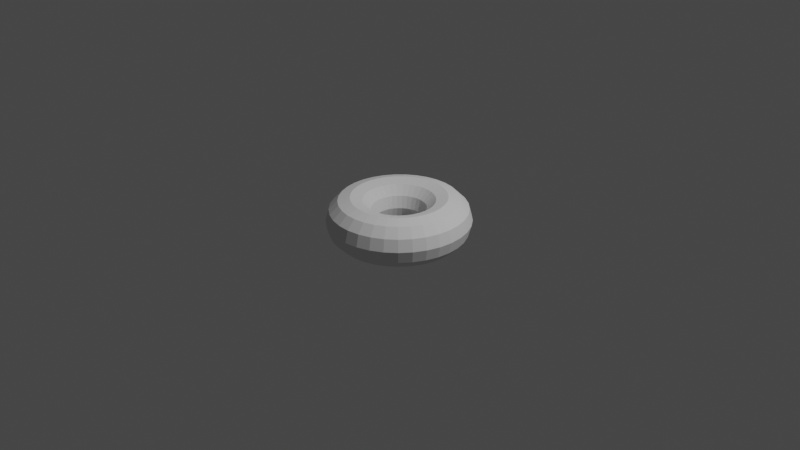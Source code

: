# Source: ian.blend  (saved by Blender 2.92.15; exported with 4.5.12 LTS)
import bpy
from mathutils import Matrix  # noqa: F401  (used for matrix-valued properties, if any)

bpy.ops.wm.read_factory_settings(use_empty=True)
scene = bpy.context.scene
scene.name = 'Scene'

# ---- collections
col_collection = bpy.data.collections.new('Collection'); scene.collection.children.link(col_collection)

# ---- world
world_world = bpy.data.worlds.new('World'); scene.world = world_world
world_world.use_nodes = True; world_world.node_tree.nodes.clear()
_N = world_world.node_tree.nodes; _L = world_world.node_tree.links
n0 = _N.new('ShaderNodeOutputWorld'); n0.name = 'World Output'; n0.location = (300, 300)
n1 = _N.new('ShaderNodeBackground'); n1.name = 'Background'; n1.location = (10, 300)
n1.inputs[0].default_value = (0.05088, 0.05088, 0.05088, 1.0)
_L.new(n1.outputs[0], n0.inputs[0])
n0.is_active_output = True
world_world.color = (0.05088, 0.05088, 0.05088)
world_world.use_sun_shadow = False
world_world.sun_shadow_jitter_overblur = 0.0

# ---- cameras
cam_camera = bpy.data.cameras.new('Camera')
cam_camera.clip_end = 100.0
cam_camera.ortho_scale = 7.314

# ---- lights
light_light = bpy.data.lights.new('Light', 'POINT')
light_light.transmission_factor = 0.0
light_light.energy = 1000.0
light_light.shadow_soft_size = 0.1
light_light.shadow_maximum_resolution = 0.006
light_light.use_absolute_resolution = True

# ---- meshes
me_torus_001 = bpy.data.meshes.new('Torus.001')
me_torus_001.from_pydata([(0.75, 0.0, 0.0), (0.7165, 0.0, 0.125), (0.625, 0.0, 0.2165), (0.5, 0.0, 0.25), (0.375, 0.0, 0.2165), (0.2835, 0.0, 0.125), (0.25, 0.0, 3.062e-17), (0.2835, 0.0, -0.125), (0.375, 0.0, -0.2165), (0.5, 0.0, -0.25), (0.625, 0.0, -0.2165), (0.7165, 0.0, -0.125), (0.7364, 0.1419, 0.0), (0.7036, 0.1356, 0.125), (0.6137, 0.1183, 0.2165), (0.491, 0.09463, 0.25), (0.3682, 0.07097, 0.2165), (0.2784, 0.05365, 0.125), (0.2455, 0.04731, 3.062e-17), (0.2784, 0.05365, -0.125), (0.3682, 0.07097, -0.2165), (0.491, 0.09463, -0.25), (0.6137, 0.1183, -0.2165), (0.7036, 0.1356, -0.125), (0.6963, 0.2787, 0.0), (0.6652, 0.2663, 0.125), (0.5802, 0.2323, 0.2165), (0.4642, 0.1858, 0.25), (0.3481, 0.1394, 0.2165), (0.2632, 0.1054, 0.125), (0.2321, 0.09292, 3.062e-17), (0.2632, 0.1054, -0.125), (0.3481, 0.1394, -0.2165), (0.4642, 0.1858, -0.25), (0.5802, 0.2323, -0.2165), (0.6652, 0.2663, -0.125), (0.6309, 0.4055, 0.0), (0.6028, 0.3874, 0.125), (0.5258, 0.3379, 0.2165), (0.4206, 0.2703, 0.25), (0.3155, 0.2027, 0.2165), (0.2385, 0.1533, 0.125), (0.2103, 0.1352, 3.062e-17), (0.2385, 0.1533, -0.125), (0.3155, 0.2027, -0.2165), (0.4206, 0.2703, -0.25), (0.5258, 0.3379, -0.2165), (0.6028, 0.3874, -0.125), (0.5428, 0.5176, 0.0), (0.5186, 0.4944, 0.125), (0.4523, 0.4313, 0.2165), (0.3619, 0.345, 0.25), (0.2714, 0.2588, 0.2165), (0.2052, 0.1956, 0.125), (0.1809, 0.1725, 3.062e-17), (0.2052, 0.1956, -0.125), (0.2714, 0.2588, -0.2165), (0.3619, 0.345, -0.25), (0.4523, 0.4313, -0.2165), (0.5186, 0.4944, -0.125), (0.435, 0.6109, 0.0), (0.4156, 0.5836, 0.125), (0.3625, 0.5091, 0.2165), (0.29, 0.4073, 0.25), (0.2175, 0.3055, 0.2165), (0.1644, 0.2309, 0.125), (0.145, 0.2036, 3.062e-17), (0.1644, 0.2309, -0.125), (0.2175, 0.3055, -0.2165), (0.29, 0.4073, -0.25), (0.3625, 0.5091, -0.2165), (0.4156, 0.5836, -0.125), (0.3116, 0.6822, 0.0), (0.2976, 0.6518, 0.125), (0.2596, 0.5685, 0.2165), (0.2077, 0.4548, 0.25), (0.1558, 0.3411, 0.2165), (0.1178, 0.2579, 0.125), (0.1039, 0.2274, 3.062e-17), (0.1178, 0.2579, -0.125), (0.1558, 0.3411, -0.2165), (0.2077, 0.4548, -0.25), (0.2596, 0.5685, -0.2165), (0.2976, 0.6518, -0.125), (0.1768, 0.7289, 0.0), (0.1689, 0.6963, 0.125), (0.1473, 0.6074, 0.2165), (0.1179, 0.4859, 0.25), (0.08841, 0.3644, 0.2165), (0.06684, 0.2755, 0.125), (0.05894, 0.243, 3.062e-17), (0.06684, 0.2755, -0.125), (0.08841, 0.3644, -0.2165), (0.1179, 0.4859, -0.25), (0.1473, 0.6074, -0.2165), (0.1689, 0.6963, -0.125), (0.03569, 0.7492, 0.0), (0.03409, 0.7157, 0.125), (0.02974, 0.6243, 0.2165), (0.02379, 0.4994, 0.25), (0.01784, 0.3746, 0.2165), (0.01349, 0.2832, 0.125), (0.0119, 0.2497, 3.062e-17), (0.01349, 0.2832, -0.125), (0.01784, 0.3746, -0.2165), (0.02379, 0.4994, -0.25), (0.02974, 0.6243, -0.2165), (0.03409, 0.7157, -0.125), (-0.1067, 0.7424, 0.0), (-0.102, 0.7092, 0.125), (-0.08895, 0.6186, 0.2165), (-0.07116, 0.4949, 0.25), (-0.05337, 0.3712, 0.2165), (-0.04035, 0.2806, 0.125), (-0.03558, 0.2475, 3.062e-17), (-0.04035, 0.2806, -0.125), (-0.05337, 0.3712, -0.2165), (-0.07116, 0.4949, -0.25), (-0.08895, 0.6186, -0.2165), (-0.102, 0.7092, -0.125), (-0.2453, 0.7088, 0.0), (-0.2343, 0.6771, 0.125), (-0.2044, 0.5906, 0.2165), (-0.1635, 0.4725, 0.25), (-0.1227, 0.3544, 0.2165), (-0.09272, 0.2679, 0.125), (-0.08177, 0.2363, 3.062e-17), (-0.09272, 0.2679, -0.125), (-0.1227, 0.3544, -0.2165), (-0.1635, 0.4725, -0.25), (-0.2044, 0.5906, -0.2165), (-0.2343, 0.6771, -0.125), (-0.375, 0.6495, 0.0), (-0.3583, 0.6205, 0.125), (-0.3125, 0.5413, 0.2165), (-0.25, 0.433, 0.25), (-0.1875, 0.3248, 0.2165), (-0.1417, 0.2455, 0.125), (-0.125, 0.2165, 3.062e-17), (-0.1417, 0.2455, -0.125), (-0.1875, 0.3248, -0.2165), (-0.25, 0.433, -0.25), (-0.3125, 0.5413, -0.2165), (-0.3583, 0.6205, -0.125), (-0.4911, 0.5668, 0.0), (-0.4692, 0.5415, 0.125), (-0.4093, 0.4723, 0.2165), (-0.3274, 0.3779, 0.25), (-0.2456, 0.2834, 0.2165), (-0.1856, 0.2143, 0.125), (-0.1637, 0.1889, 3.062e-17), (-0.1856, 0.2143, -0.125), (-0.2456, 0.2834, -0.2165), (-0.3274, 0.3779, -0.25), (-0.4093, 0.4723, -0.2165), (-0.4692, 0.5415, -0.125), (-0.5895, 0.4636, 0.0), (-0.5632, 0.4429, 0.125), (-0.4913, 0.3863, 0.2165), (-0.393, 0.3091, 0.25), (-0.2948, 0.2318, 0.2165), (-0.2228, 0.1752, 0.125), (-0.1965, 0.1545, 3.062e-17), (-0.2228, 0.1752, -0.125), (-0.2948, 0.2318, -0.2165), (-0.393, 0.3091, -0.25), (-0.4913, 0.3863, -0.2165), (-0.5632, 0.4429, -0.125), (-0.6666, 0.3437, 0.0), (-0.6369, 0.3283, 0.125), (-0.5555, 0.2864, 0.2165), (-0.4444, 0.2291, 0.25), (-0.3333, 0.1718, 0.2165), (-0.252, 0.1299, 0.125), (-0.2222, 0.1146, 3.062e-17), (-0.252, 0.1299, -0.125), (-0.3333, 0.1718, -0.2165), (-0.4444, 0.2291, -0.25), (-0.5555, 0.2864, -0.2165), (-0.6369, 0.3283, -0.125), (-0.7196, 0.2113, 0.0), (-0.6875, 0.2019, 0.125), (-0.5997, 0.1761, 0.2165), (-0.4797, 0.1409, 0.25), (-0.3598, 0.1056, 0.2165), (-0.272, 0.07987, 0.125), (-0.2399, 0.07043, 3.062e-17), (-0.272, 0.07987, -0.125), (-0.3598, 0.1056, -0.2165), (-0.4797, 0.1409, -0.25), (-0.5997, 0.1761, -0.2165), (-0.6875, 0.2019, -0.125), (-0.7466, 0.07129, 0.0), (-0.7133, 0.06811, 0.125), (-0.6222, 0.05941, 0.2165), (-0.4977, 0.04753, 0.25), (-0.3733, 0.03565, 0.2165), (-0.2822, 0.02695, 0.125), (-0.2489, 0.02376, 3.062e-17), (-0.2822, 0.02695, -0.125), (-0.3733, 0.03565, -0.2165), (-0.4977, 0.04753, -0.25), (-0.6222, 0.05941, -0.2165), (-0.7133, 0.06811, -0.125), (-0.7466, -0.07129, 0.0), (-0.7133, -0.06811, 0.125), (-0.6222, -0.05941, 0.2165), (-0.4977, -0.04753, 0.25), (-0.3733, -0.03565, 0.2165), (-0.2822, -0.02695, 0.125), (-0.2489, -0.02376, 3.062e-17), (-0.2822, -0.02695, -0.125), (-0.3733, -0.03565, -0.2165), (-0.4977, -0.04753, -0.25), (-0.6222, -0.05941, -0.2165), (-0.7133, -0.06811, -0.125), (-0.7196, -0.2113, 0.0), (-0.6875, -0.2019, 0.125), (-0.5997, -0.1761, 0.2165), (-0.4797, -0.1409, 0.25), (-0.3598, -0.1056, 0.2165), (-0.272, -0.07987, 0.125), (-0.2399, -0.07043, 3.062e-17), (-0.272, -0.07987, -0.125), (-0.3598, -0.1056, -0.2165), (-0.4797, -0.1409, -0.25), (-0.5997, -0.1761, -0.2165), (-0.6875, -0.2019, -0.125), (-0.6666, -0.3437, 0.0), (-0.6369, -0.3283, 0.125), (-0.5555, -0.2864, 0.2165), (-0.4444, -0.2291, 0.25), (-0.3333, -0.1718, 0.2165), (-0.252, -0.1299, 0.125), (-0.2222, -0.1146, 3.062e-17), (-0.252, -0.1299, -0.125), (-0.3333, -0.1718, -0.2165), (-0.4444, -0.2291, -0.25), (-0.5555, -0.2864, -0.2165), (-0.6369, -0.3283, -0.125), (-0.5895, -0.4636, 0.0), (-0.5632, -0.4429, 0.125), (-0.4913, -0.3863, 0.2165), (-0.393, -0.3091, 0.25), (-0.2948, -0.2318, 0.2165), (-0.2228, -0.1752, 0.125), (-0.1965, -0.1545, 3.062e-17), (-0.2228, -0.1752, -0.125), (-0.2948, -0.2318, -0.2165), (-0.393, -0.3091, -0.25), (-0.4913, -0.3863, -0.2165), (-0.5632, -0.4429, -0.125), (-0.4911, -0.5668, 0.0), (-0.4692, -0.5415, 0.125), (-0.4093, -0.4723, 0.2165), (-0.3274, -0.3779, 0.25), (-0.2456, -0.2834, 0.2165), (-0.1856, -0.2143, 0.125), (-0.1637, -0.1889, 3.062e-17), (-0.1856, -0.2143, -0.125), (-0.2456, -0.2834, -0.2165), (-0.3274, -0.3779, -0.25), (-0.4093, -0.4723, -0.2165), (-0.4692, -0.5415, -0.125), (-0.375, -0.6495, 0.0), (-0.3583, -0.6205, 0.125), (-0.3125, -0.5413, 0.2165), (-0.25, -0.433, 0.25), (-0.1875, -0.3248, 0.2165), (-0.1417, -0.2455, 0.125), (-0.125, -0.2165, 3.062e-17), (-0.1417, -0.2455, -0.125), (-0.1875, -0.3248, -0.2165), (-0.25, -0.433, -0.25), (-0.3125, -0.5413, -0.2165), (-0.3583, -0.6205, -0.125), (-0.2453, -0.7088, 0.0), (-0.2343, -0.6771, 0.125), (-0.2044, -0.5906, 0.2165), (-0.1635, -0.4725, 0.25), (-0.1227, -0.3544, 0.2165), (-0.09272, -0.2679, 0.125), (-0.08177, -0.2363, 3.062e-17), (-0.09272, -0.2679, -0.125), (-0.1227, -0.3544, -0.2165), (-0.1635, -0.4725, -0.25), (-0.2044, -0.5906, -0.2165), (-0.2343, -0.6771, -0.125), (-0.1067, -0.7424, 0.0), (-0.102, -0.7092, 0.125), (-0.08895, -0.6186, 0.2165), (-0.07116, -0.4949, 0.25), (-0.05337, -0.3712, 0.2165), (-0.04035, -0.2806, 0.125), (-0.03558, -0.2475, 3.062e-17), (-0.04035, -0.2806, -0.125), (-0.05337, -0.3712, -0.2165), (-0.07116, -0.4949, -0.25), (-0.08895, -0.6186, -0.2165), (-0.102, -0.7092, -0.125), (0.03569, -0.7492, 0.0), (0.03409, -0.7157, 0.125), (0.02974, -0.6243, 0.2165), (0.02379, -0.4994, 0.25), (0.01784, -0.3746, 0.2165), (0.01349, -0.2832, 0.125), (0.0119, -0.2497, 3.062e-17), (0.01349, -0.2832, -0.125), (0.01784, -0.3746, -0.2165), (0.02379, -0.4994, -0.25), (0.02974, -0.6243, -0.2165), (0.03409, -0.7157, -0.125), (0.1768, -0.7289, 0.0), (0.1689, -0.6963, 0.125), (0.1473, -0.6074, 0.2165), (0.1179, -0.4859, 0.25), (0.08841, -0.3644, 0.2165), (0.06684, -0.2755, 0.125), (0.05894, -0.243, 3.062e-17), (0.06684, -0.2755, -0.125), (0.08841, -0.3644, -0.2165), (0.1179, -0.4859, -0.25), (0.1473, -0.6074, -0.2165), (0.1689, -0.6963, -0.125), (0.3116, -0.6822, 0.0), (0.2976, -0.6518, 0.125), (0.2596, -0.5685, 0.2165), (0.2077, -0.4548, 0.25), (0.1558, -0.3411, 0.2165), (0.1178, -0.2579, 0.125), (0.1039, -0.2274, 3.062e-17), (0.1178, -0.2579, -0.125), (0.1558, -0.3411, -0.2165), (0.2077, -0.4548, -0.25), (0.2596, -0.5685, -0.2165), (0.2976, -0.6518, -0.125), (0.435, -0.6109, 0.0), (0.4156, -0.5836, 0.125), (0.3625, -0.5091, 0.2165), (0.29, -0.4073, 0.25), (0.2175, -0.3055, 0.2165), (0.1644, -0.2309, 0.125), (0.145, -0.2036, 3.062e-17), (0.1644, -0.2309, -0.125), (0.2175, -0.3055, -0.2165), (0.29, -0.4073, -0.25), (0.3625, -0.5091, -0.2165), (0.4156, -0.5836, -0.125), (0.5428, -0.5176, 0.0), (0.5186, -0.4944, 0.125), (0.4523, -0.4313, 0.2165), (0.3619, -0.345, 0.25), (0.2714, -0.2588, 0.2165), (0.2052, -0.1956, 0.125), (0.1809, -0.1725, 3.062e-17), (0.2052, -0.1956, -0.125), (0.2714, -0.2588, -0.2165), (0.3619, -0.345, -0.25), (0.4523, -0.4313, -0.2165), (0.5186, -0.4944, -0.125), (0.6309, -0.4055, 0.0), (0.6028, -0.3874, 0.125), (0.5258, -0.3379, 0.2165), (0.4206, -0.2703, 0.25), (0.3155, -0.2027, 0.2165), (0.2385, -0.1533, 0.125), (0.2103, -0.1352, 3.062e-17), (0.2385, -0.1533, -0.125), (0.3155, -0.2027, -0.2165), (0.4206, -0.2703, -0.25), (0.5258, -0.3379, -0.2165), (0.6028, -0.3874, -0.125), (0.6963, -0.2787, 0.0), (0.6652, -0.2663, 0.125), (0.5802, -0.2323, 0.2165), (0.4642, -0.1858, 0.25), (0.3481, -0.1394, 0.2165), (0.2632, -0.1054, 0.125), (0.2321, -0.09292, 3.062e-17), (0.2632, -0.1054, -0.125), (0.3481, -0.1394, -0.2165), (0.4642, -0.1858, -0.25), (0.5802, -0.2323, -0.2165), (0.6652, -0.2663, -0.125), (0.7364, -0.1419, 0.0), (0.7036, -0.1356, 0.125), (0.6137, -0.1183, 0.2165), (0.491, -0.09463, 0.25), (0.3682, -0.07097, 0.2165), (0.2784, -0.05365, 0.125), (0.2455, -0.04731, 3.062e-17), (0.2784, -0.05365, -0.125), (0.3682, -0.07097, -0.2165), (0.491, -0.09463, -0.25), (0.6137, -0.1183, -0.2165), (0.7036, -0.1356, -0.125)], [], [(0, 12, 13, 1), (1, 13, 14, 2), (2, 14, 15, 3), (3, 15, 16, 4), (4, 16, 17, 5), (5, 17, 18, 6), (6, 18, 19, 7), (7, 19, 20, 8), (8, 20, 21, 9), (9, 21, 22, 10), (10, 22, 23, 11), (11, 23, 12, 0), (12, 24, 25, 13), (13, 25, 26, 14), (14, 26, 27, 15), (15, 27, 28, 16), (16, 28, 29, 17), (17, 29, 30, 18), (18, 30, 31, 19), (19, 31, 32, 20), (20, 32, 33, 21), (21, 33, 34, 22), (22, 34, 35, 23), (23, 35, 24, 12), (24, 36, 37, 25), (25, 37, 38, 26), (26, 38, 39, 27), (27, 39, 40, 28), (28, 40, 41, 29), (29, 41, 42, 30), (30, 42, 43, 31), (31, 43, 44, 32), (32, 44, 45, 33), (33, 45, 46, 34), (34, 46, 47, 35), (35, 47, 36, 24), (36, 48, 49, 37), (37, 49, 50, 38), (38, 50, 51, 39), (39, 51, 52, 40), (40, 52, 53, 41), (41, 53, 54, 42), (42, 54, 55, 43), (43, 55, 56, 44), (44, 56, 57, 45), (45, 57, 58, 46), (46, 58, 59, 47), (47, 59, 48, 36), (48, 60, 61, 49), (49, 61, 62, 50), (50, 62, 63, 51), (51, 63, 64, 52), (52, 64, 65, 53), (53, 65, 66, 54), (54, 66, 67, 55), (55, 67, 68, 56), (56, 68, 69, 57), (57, 69, 70, 58), (58, 70, 71, 59), (59, 71, 60, 48), (60, 72, 73, 61), (61, 73, 74, 62), (62, 74, 75, 63), (63, 75, 76, 64), (64, 76, 77, 65), (65, 77, 78, 66), (66, 78, 79, 67), (67, 79, 80, 68), (68, 80, 81, 69), (69, 81, 82, 70), (70, 82, 83, 71), (71, 83, 72, 60), (72, 84, 85, 73), (73, 85, 86, 74), (74, 86, 87, 75), (75, 87, 88, 76), (76, 88, 89, 77), (77, 89, 90, 78), (78, 90, 91, 79), (79, 91, 92, 80), (80, 92, 93, 81), (81, 93, 94, 82), (82, 94, 95, 83), (83, 95, 84, 72), (84, 96, 97, 85), (85, 97, 98, 86), (86, 98, 99, 87), (87, 99, 100, 88), (88, 100, 101, 89), (89, 101, 102, 90), (90, 102, 103, 91), (91, 103, 104, 92), (92, 104, 105, 93), (93, 105, 106, 94), (94, 106, 107, 95), (95, 107, 96, 84), (96, 108, 109, 97), (97, 109, 110, 98), (98, 110, 111, 99), (99, 111, 112, 100), (100, 112, 113, 101), (101, 113, 114, 102), (102, 114, 115, 103), (103, 115, 116, 104), (104, 116, 117, 105), (105, 117, 118, 106), (106, 118, 119, 107), (107, 119, 108, 96), (108, 120, 121, 109), (109, 121, 122, 110), (110, 122, 123, 111), (111, 123, 124, 112), (112, 124, 125, 113), (113, 125, 126, 114), (114, 126, 127, 115), (115, 127, 128, 116), (116, 128, 129, 117), (117, 129, 130, 118), (118, 130, 131, 119), (119, 131, 120, 108), (120, 132, 133, 121), (121, 133, 134, 122), (122, 134, 135, 123), (123, 135, 136, 124), (124, 136, 137, 125), (125, 137, 138, 126), (126, 138, 139, 127), (127, 139, 140, 128), (128, 140, 141, 129), (129, 141, 142, 130), (130, 142, 143, 131), (131, 143, 132, 120), (132, 144, 145, 133), (133, 145, 146, 134), (134, 146, 147, 135), (135, 147, 148, 136), (136, 148, 149, 137), (137, 149, 150, 138), (138, 150, 151, 139), (139, 151, 152, 140), (140, 152, 153, 141), (141, 153, 154, 142), (142, 154, 155, 143), (143, 155, 144, 132), (144, 156, 157, 145), (145, 157, 158, 146), (146, 158, 159, 147), (147, 159, 160, 148), (148, 160, 161, 149), (149, 161, 162, 150), (150, 162, 163, 151), (151, 163, 164, 152), (152, 164, 165, 153), (153, 165, 166, 154), (154, 166, 167, 155), (155, 167, 156, 144), (156, 168, 169, 157), (157, 169, 170, 158), (158, 170, 171, 159), (159, 171, 172, 160), (160, 172, 173, 161), (161, 173, 174, 162), (162, 174, 175, 163), (163, 175, 176, 164), (164, 176, 177, 165), (165, 177, 178, 166), (166, 178, 179, 167), (167, 179, 168, 156), (168, 180, 181, 169), (169, 181, 182, 170), (170, 182, 183, 171), (171, 183, 184, 172), (172, 184, 185, 173), (173, 185, 186, 174), (174, 186, 187, 175), (175, 187, 188, 176), (176, 188, 189, 177), (177, 189, 190, 178), (178, 190, 191, 179), (179, 191, 180, 168), (180, 192, 193, 181), (181, 193, 194, 182), (182, 194, 195, 183), (183, 195, 196, 184), (184, 196, 197, 185), (185, 197, 198, 186), (186, 198, 199, 187), (187, 199, 200, 188), (188, 200, 201, 189), (189, 201, 202, 190), (190, 202, 203, 191), (191, 203, 192, 180), (192, 204, 205, 193), (193, 205, 206, 194), (194, 206, 207, 195), (195, 207, 208, 196), (196, 208, 209, 197), (197, 209, 210, 198), (198, 210, 211, 199), (199, 211, 212, 200), (200, 212, 213, 201), (201, 213, 214, 202), (202, 214, 215, 203), (203, 215, 204, 192), (204, 216, 217, 205), (205, 217, 218, 206), (206, 218, 219, 207), (207, 219, 220, 208), (208, 220, 221, 209), (209, 221, 222, 210), (210, 222, 223, 211), (211, 223, 224, 212), (212, 224, 225, 213), (213, 225, 226, 214), (214, 226, 227, 215), (215, 227, 216, 204), (216, 228, 229, 217), (217, 229, 230, 218), (218, 230, 231, 219), (219, 231, 232, 220), (220, 232, 233, 221), (221, 233, 234, 222), (222, 234, 235, 223), (223, 235, 236, 224), (224, 236, 237, 225), (225, 237, 238, 226), (226, 238, 239, 227), (227, 239, 228, 216), (228, 240, 241, 229), (229, 241, 242, 230), (230, 242, 243, 231), (231, 243, 244, 232), (232, 244, 245, 233), (233, 245, 246, 234), (234, 246, 247, 235), (235, 247, 248, 236), (236, 248, 249, 237), (237, 249, 250, 238), (238, 250, 251, 239), (239, 251, 240, 228), (240, 252, 253, 241), (241, 253, 254, 242), (242, 254, 255, 243), (243, 255, 256, 244), (244, 256, 257, 245), (245, 257, 258, 246), (246, 258, 259, 247), (247, 259, 260, 248), (248, 260, 261, 249), (249, 261, 262, 250), (250, 262, 263, 251), (251, 263, 252, 240), (252, 264, 265, 253), (253, 265, 266, 254), (254, 266, 267, 255), (255, 267, 268, 256), (256, 268, 269, 257), (257, 269, 270, 258), (258, 270, 271, 259), (259, 271, 272, 260), (260, 272, 273, 261), (261, 273, 274, 262), (262, 274, 275, 263), (263, 275, 264, 252), (264, 276, 277, 265), (265, 277, 278, 266), (266, 278, 279, 267), (267, 279, 280, 268), (268, 280, 281, 269), (269, 281, 282, 270), (270, 282, 283, 271), (271, 283, 284, 272), (272, 284, 285, 273), (273, 285, 286, 274), (274, 286, 287, 275), (275, 287, 276, 264), (276, 288, 289, 277), (277, 289, 290, 278), (278, 290, 291, 279), (279, 291, 292, 280), (280, 292, 293, 281), (281, 293, 294, 282), (282, 294, 295, 283), (283, 295, 296, 284), (284, 296, 297, 285), (285, 297, 298, 286), (286, 298, 299, 287), (287, 299, 288, 276), (288, 300, 301, 289), (289, 301, 302, 290), (290, 302, 303, 291), (291, 303, 304, 292), (292, 304, 305, 293), (293, 305, 306, 294), (294, 306, 307, 295), (295, 307, 308, 296), (296, 308, 309, 297), (297, 309, 310, 298), (298, 310, 311, 299), (299, 311, 300, 288), (300, 312, 313, 301), (301, 313, 314, 302), (302, 314, 315, 303), (303, 315, 316, 304), (304, 316, 317, 305), (305, 317, 318, 306), (306, 318, 319, 307), (307, 319, 320, 308), (308, 320, 321, 309), (309, 321, 322, 310), (310, 322, 323, 311), (311, 323, 312, 300), (312, 324, 325, 313), (313, 325, 326, 314), (314, 326, 327, 315), (315, 327, 328, 316), (316, 328, 329, 317), (317, 329, 330, 318), (318, 330, 331, 319), (319, 331, 332, 320), (320, 332, 333, 321), (321, 333, 334, 322), (322, 334, 335, 323), (323, 335, 324, 312), (324, 336, 337, 325), (325, 337, 338, 326), (326, 338, 339, 327), (327, 339, 340, 328), (328, 340, 341, 329), (329, 341, 342, 330), (330, 342, 343, 331), (331, 343, 344, 332), (332, 344, 345, 333), (333, 345, 346, 334), (334, 346, 347, 335), (335, 347, 336, 324), (336, 348, 349, 337), (337, 349, 350, 338), (338, 350, 351, 339), (339, 351, 352, 340), (340, 352, 353, 341), (341, 353, 354, 342), (342, 354, 355, 343), (343, 355, 356, 344), (344, 356, 357, 345), (345, 357, 358, 346), (346, 358, 359, 347), (347, 359, 348, 336), (348, 360, 361, 349), (349, 361, 362, 350), (350, 362, 363, 351), (351, 363, 364, 352), (352, 364, 365, 353), (353, 365, 366, 354), (354, 366, 367, 355), (355, 367, 368, 356), (356, 368, 369, 357), (357, 369, 370, 358), (358, 370, 371, 359), (359, 371, 360, 348), (360, 372, 373, 361), (361, 373, 374, 362), (362, 374, 375, 363), (363, 375, 376, 364), (364, 376, 377, 365), (365, 377, 378, 366), (366, 378, 379, 367), (367, 379, 380, 368), (368, 380, 381, 369), (369, 381, 382, 370), (370, 382, 383, 371), (371, 383, 372, 360), (372, 384, 385, 373), (373, 385, 386, 374), (374, 386, 387, 375), (375, 387, 388, 376), (376, 388, 389, 377), (377, 389, 390, 378), (378, 390, 391, 379), (379, 391, 392, 380), (380, 392, 393, 381), (381, 393, 394, 382), (382, 394, 395, 383), (383, 395, 384, 372), (384, 0, 1, 385), (385, 1, 2, 386), (386, 2, 3, 387), (387, 3, 4, 388), (388, 4, 5, 389), (389, 5, 6, 390), (390, 6, 7, 391), (391, 7, 8, 392), (392, 8, 9, 393), (393, 9, 10, 394), (394, 10, 11, 395), (395, 11, 0, 384)])
_uv = me_torus_001.uv_layers.new(name='UVMap')
_uv.uv.foreach_set('vector', [0.5152, 0.5, 0.5455, 0.5, 0.5455, 0.5833, 0.5152, 0.5833, 0.5152, 0.5833, 0.5455, 0.5833, 0.5455, 0.6667, 0.5152, 0.6667, 0.5152, 0.6667, 0.5455, 0.6667, 0.5455, 0.75, 0.5152, 0.75, 0.5152, 0.75, 0.5455, 0.75, 0.5455, 0.8333, 0.5152, 0.8333, 0.5152, 0.8333, 0.5455, 0.8333, 0.5455, 0.9167, 0.5152, 0.9167, 0.5152, 0.9167, 0.5455, 0.9167, 0.5455, 1.0, 0.5152, 1.0, 0.5152, 2.22e-16, 0.5455, 2.22e-16, 0.5455, 0.08333, 0.5152, 0.08333, 0.5152, 0.08333, 0.5455, 0.08333, 0.5455, 0.1667, 0.5152, 0.1667, 0.5152, 0.1667, 0.5455, 0.1667, 0.5455, 0.25, 0.5152, 0.25, 0.5152, 0.25, 0.5455, 0.25, 0.5455, 0.3333, 0.5152, 0.3333, 0.5152, 0.3333, 0.5455, 0.3333, 0.5455, 0.4167, 0.5152, 0.4167, 0.5152, 0.4167, 0.5455, 0.4167, 0.5455, 0.5, 0.5152, 0.5, 0.5455, 0.5, 0.5758, 0.5, 0.5758, 0.5833, 0.5455, 0.5833, 0.5455, 0.5833, 0.5758, 0.5833, 0.5758, 0.6667, 0.5455, 0.6667, 0.5455, 0.6667, 0.5758, 0.6667, 0.5758, 0.75, 0.5455, 0.75, 0.5455, 0.75, 0.5758, 0.75, 0.5758, 0.8333, 0.5455, 0.8333, 0.5455, 0.8333, 0.5758, 0.8333, 0.5758, 0.9167, 0.5455, 0.9167, 0.5455, 0.9167, 0.5758, 0.9167, 0.5758, 1.0, 0.5455, 1.0, 0.5455, 2.22e-16, 0.5758, 2.22e-16, 0.5758, 0.08333, 0.5455, 0.08333, 0.5455, 0.08333, 0.5758, 0.08333, 0.5758, 0.1667, 0.5455, 0.1667, 0.5455, 0.1667, 0.5758, 0.1667, 0.5758, 0.25, 0.5455, 0.25, 0.5455, 0.25, 0.5758, 0.25, 0.5758, 0.3333, 0.5455, 0.3333, 0.5455, 0.3333, 0.5758, 0.3333, 0.5758, 0.4167, 0.5455, 0.4167, 0.5455, 0.4167, 0.5758, 0.4167, 0.5758, 0.5, 0.5455, 0.5, 0.5758, 0.5, 0.6061, 0.5, 0.6061, 0.5833, 0.5758, 0.5833, 0.5758, 0.5833, 0.6061, 0.5833, 0.6061, 0.6667, 0.5758, 0.6667, 0.5758, 0.6667, 0.6061, 0.6667, 0.6061, 0.75, 0.5758, 0.75, 0.5758, 0.75, 0.6061, 0.75, 0.6061, 0.8333, 0.5758, 0.8333, 0.5758, 0.8333, 0.6061, 0.8333, 0.6061, 0.9167, 0.5758, 0.9167, 0.5758, 0.9167, 0.6061, 0.9167, 0.6061, 1.0, 0.5758, 1.0, 0.5758, 2.22e-16, 0.6061, 2.22e-16, 0.6061, 0.08333, 0.5758, 0.08333, 0.5758, 0.08333, 0.6061, 0.08333, 0.6061, 0.1667, 0.5758, 0.1667, 0.5758, 0.1667, 0.6061, 0.1667, 0.6061, 0.25, 0.5758, 0.25, 0.5758, 0.25, 0.6061, 0.25, 0.6061, 0.3333, 0.5758, 0.3333, 0.5758, 0.3333, 0.6061, 0.3333, 0.6061, 0.4167, 0.5758, 0.4167, 0.5758, 0.4167, 0.6061, 0.4167, 0.6061, 0.5, 0.5758, 0.5, 0.6061, 0.5, 0.6364, 0.5, 0.6364, 0.5833, 0.6061, 0.5833, 0.6061, 0.5833, 0.6364, 0.5833, 0.6364, 0.6667, 0.6061, 0.6667, 0.6061, 0.6667, 0.6364, 0.6667, 0.6364, 0.75, 0.6061, 0.75, 0.6061, 0.75, 0.6364, 0.75, 0.6364, 0.8333, 0.6061, 0.8333, 0.6061, 0.8333, 0.6364, 0.8333, 0.6364, 0.9167, 0.6061, 0.9167, 0.6061, 0.9167, 0.6364, 0.9167, 0.6364, 1.0, 0.6061, 1.0, 0.6061, 2.22e-16, 0.6364, 2.22e-16, 0.6364, 0.08333, 0.6061, 0.08333, 0.6061, 0.08333, 0.6364, 0.08333, 0.6364, 0.1667, 0.6061, 0.1667, 0.6061, 0.1667, 0.6364, 0.1667, 0.6364, 0.25, 0.6061, 0.25, 0.6061, 0.25, 0.6364, 0.25, 0.6364, 0.3333, 0.6061, 0.3333, 0.6061, 0.3333, 0.6364, 0.3333, 0.6364, 0.4167, 0.6061, 0.4167, 0.6061, 0.4167, 0.6364, 0.4167, 0.6364, 0.5, 0.6061, 0.5, 0.6364, 0.5, 0.6667, 0.5, 0.6667, 0.5833, 0.6364, 0.5833, 0.6364, 0.5833, 0.6667, 0.5833, 0.6667, 0.6667, 0.6364, 0.6667, 0.6364, 0.6667, 0.6667, 0.6667, 0.6667, 0.75, 0.6364, 0.75, 0.6364, 0.75, 0.6667, 0.75, 0.6667, 0.8333, 0.6364, 0.8333, 0.6364, 0.8333, 0.6667, 0.8333, 0.6667, 0.9167, 0.6364, 0.9167, 0.6364, 0.9167, 0.6667, 0.9167, 0.6667, 1.0, 0.6364, 1.0, 0.6364, 2.22e-16, 0.6667, 2.22e-16, 0.6667, 0.08333, 0.6364, 0.08333, 0.6364, 0.08333, 0.6667, 0.08333, 0.6667, 0.1667, 0.6364, 0.1667, 0.6364, 0.1667, 0.6667, 0.1667, 0.6667, 0.25, 0.6364, 0.25, 0.6364, 0.25, 0.6667, 0.25, 0.6667, 0.3333, 0.6364, 0.3333, 0.6364, 0.3333, 0.6667, 0.3333, 0.6667, 0.4167, 0.6364, 0.4167, 0.6364, 0.4167, 0.6667, 0.4167, 0.6667, 0.5, 0.6364, 0.5, 0.6667, 0.5, 0.697, 0.5, 0.697, 0.5833, 0.6667, 0.5833, 0.6667, 0.5833, 0.697, 0.5833, 0.697, 0.6667, 0.6667, 0.6667, 0.6667, 0.6667, 0.697, 0.6667, 0.697, 0.75, 0.6667, 0.75, 0.6667, 0.75, 0.697, 0.75, 0.697, 0.8333, 0.6667, 0.8333, 0.6667, 0.8333, 0.697, 0.8333, 0.697, 0.9167, 0.6667, 0.9167, 0.6667, 0.9167, 0.697, 0.9167, 0.697, 1.0, 0.6667, 1.0, 0.6667, 2.22e-16, 0.697, 2.22e-16, 0.697, 0.08333, 0.6667, 0.08333, 0.6667, 0.08333, 0.697, 0.08333, 0.697, 0.1667, 0.6667, 0.1667, 0.6667, 0.1667, 0.697, 0.1667, 0.697, 0.25, 0.6667, 0.25, 0.6667, 0.25, 0.697, 0.25, 0.697, 0.3333, 0.6667, 0.3333, 0.6667, 0.3333, 0.697, 0.3333, 0.697, 0.4167, 0.6667, 0.4167, 0.6667, 0.4167, 0.697, 0.4167, 0.697, 0.5, 0.6667, 0.5, 0.697, 0.5, 0.7273, 0.5, 0.7273, 0.5833, 0.697, 0.5833, 0.697, 0.5833, 0.7273, 0.5833, 0.7273, 0.6667, 0.697, 0.6667, 0.697, 0.6667, 0.7273, 0.6667, 0.7273, 0.75, 0.697, 0.75, 0.697, 0.75, 0.7273, 0.75, 0.7273, 0.8333, 0.697, 0.8333, 0.697, 0.8333, 0.7273, 0.8333, 0.7273, 0.9167, 0.697, 0.9167, 0.697, 0.9167, 0.7273, 0.9167, 0.7273, 1.0, 0.697, 1.0, 0.697, 2.22e-16, 0.7273, 2.22e-16, 0.7273, 0.08333, 0.697, 0.08333, 0.697, 0.08333, 0.7273, 0.08333, 0.7273, 0.1667, 0.697, 0.1667, 0.697, 0.1667, 0.7273, 0.1667, 0.7273, 0.25, 0.697, 0.25, 0.697, 0.25, 0.7273, 0.25, 0.7273, 0.3333, 0.697, 0.3333, 0.697, 0.3333, 0.7273, 0.3333, 0.7273, 0.4167, 0.697, 0.4167, 0.697, 0.4167, 0.7273, 0.4167, 0.7273, 0.5, 0.697, 0.5, 0.7273, 0.5, 0.7576, 0.5, 0.7576, 0.5833, 0.7273, 0.5833, 0.7273, 0.5833, 0.7576, 0.5833, 0.7576, 0.6667, 0.7273, 0.6667, 0.7273, 0.6667, 0.7576, 0.6667, 0.7576, 0.75, 0.7273, 0.75, 0.7273, 0.75, 0.7576, 0.75, 0.7576, 0.8333, 0.7273, 0.8333, 0.7273, 0.8333, 0.7576, 0.8333, 0.7576, 0.9167, 0.7273, 0.9167, 0.7273, 0.9167, 0.7576, 0.9167, 0.7576, 1.0, 0.7273, 1.0, 0.7273, 2.22e-16, 0.7576, 2.22e-16, 0.7576, 0.08333, 0.7273, 0.08333, 0.7273, 0.08333, 0.7576, 0.08333, 0.7576, 0.1667, 0.7273, 0.1667, 0.7273, 0.1667, 0.7576, 0.1667, 0.7576, 0.25, 0.7273, 0.25, 0.7273, 0.25, 0.7576, 0.25, 0.7576, 0.3333, 0.7273, 0.3333, 0.7273, 0.3333, 0.7576, 0.3333, 0.7576, 0.4167, 0.7273, 0.4167, 0.7273, 0.4167, 0.7576, 0.4167, 0.7576, 0.5, 0.7273, 0.5, 0.7576, 0.5, 0.7879, 0.5, 0.7879, 0.5833, 0.7576, 0.5833, 0.7576, 0.5833, 0.7879, 0.5833, 0.7879, 0.6667, 0.7576, 0.6667, 0.7576, 0.6667, 0.7879, 0.6667, 0.7879, 0.75, 0.7576, 0.75, 0.7576, 0.75, 0.7879, 0.75, 0.7879, 0.8333, 0.7576, 0.8333, 0.7576, 0.8333, 0.7879, 0.8333, 0.7879, 0.9167, 0.7576, 0.9167, 0.7576, 0.9167, 0.7879, 0.9167, 0.7879, 1.0, 0.7576, 1.0, 0.7576, 2.22e-16, 0.7879, 2.22e-16, 0.7879, 0.08333, 0.7576, 0.08333, 0.7576, 0.08333, 0.7879, 0.08333, 0.7879, 0.1667, 0.7576, 0.1667, 0.7576, 0.1667, 0.7879, 0.1667, 0.7879, 0.25, 0.7576, 0.25, 0.7576, 0.25, 0.7879, 0.25, 0.7879, 0.3333, 0.7576, 0.3333, 0.7576, 0.3333, 0.7879, 0.3333, 0.7879, 0.4167, 0.7576, 0.4167, 0.7576, 0.4167, 0.7879, 0.4167, 0.7879, 0.5, 0.7576, 0.5, 0.7879, 0.5, 0.8182, 0.5, 0.8182, 0.5833, 0.7879, 0.5833, 0.7879, 0.5833, 0.8182, 0.5833, 0.8182, 0.6667, 0.7879, 0.6667, 0.7879, 0.6667, 0.8182, 0.6667, 0.8182, 0.75, 0.7879, 0.75, 0.7879, 0.75, 0.8182, 0.75, 0.8182, 0.8333, 0.7879, 0.8333, 0.7879, 0.8333, 0.8182, 0.8333, 0.8182, 0.9167, 0.7879, 0.9167, 0.7879, 0.9167, 0.8182, 0.9167, 0.8182, 1.0, 0.7879, 1.0, 0.7879, 2.22e-16, 0.8182, 2.22e-16, 0.8182, 0.08333, 0.7879, 0.08333, 0.7879, 0.08333, 0.8182, 0.08333, 0.8182, 0.1667, 0.7879, 0.1667, 0.7879, 0.1667, 0.8182, 0.1667, 0.8182, 0.25, 0.7879, 0.25, 0.7879, 0.25, 0.8182, 0.25, 0.8182, 0.3333, 0.7879, 0.3333, 0.7879, 0.3333, 0.8182, 0.3333, 0.8182, 0.4167, 0.7879, 0.4167, 0.7879, 0.4167, 0.8182, 0.4167, 0.8182, 0.5, 0.7879, 0.5, 0.8182, 0.5, 0.8485, 0.5, 0.8485, 0.5833, 0.8182, 0.5833, 0.8182, 0.5833, 0.8485, 0.5833, 0.8485, 0.6667, 0.8182, 0.6667, 0.8182, 0.6667, 0.8485, 0.6667, 0.8485, 0.75, 0.8182, 0.75, 0.8182, 0.75, 0.8485, 0.75, 0.8485, 0.8333, 0.8182, 0.8333, 0.8182, 0.8333, 0.8485, 0.8333, 0.8485, 0.9167, 0.8182, 0.9167, 0.8182, 0.9167, 0.8485, 0.9167, 0.8485, 1.0, 0.8182, 1.0, 0.8182, 2.22e-16, 0.8485, 2.22e-16, 0.8485, 0.08333, 0.8182, 0.08333, 0.8182, 0.08333, 0.8485, 0.08333, 0.8485, 0.1667, 0.8182, 0.1667, 0.8182, 0.1667, 0.8485, 0.1667, 0.8485, 0.25, 0.8182, 0.25, 0.8182, 0.25, 0.8485, 0.25, 0.8485, 0.3333, 0.8182, 0.3333, 0.8182, 0.3333, 0.8485, 0.3333, 0.8485, 0.4167, 0.8182, 0.4167, 0.8182, 0.4167, 0.8485, 0.4167, 0.8485, 0.5, 0.8182, 0.5, 0.8485, 0.5, 0.8788, 0.5, 0.8788, 0.5833, 0.8485, 0.5833, 0.8485, 0.5833, 0.8788, 0.5833, 0.8788, 0.6667, 0.8485, 0.6667, 0.8485, 0.6667, 0.8788, 0.6667, 0.8788, 0.75, 0.8485, 0.75, 0.8485, 0.75, 0.8788, 0.75, 0.8788, 0.8333, 0.8485, 0.8333, 0.8485, 0.8333, 0.8788, 0.8333, 0.8788, 0.9167, 0.8485, 0.9167, 0.8485, 0.9167, 0.8788, 0.9167, 0.8788, 1.0, 0.8485, 1.0, 0.8485, 2.22e-16, 0.8788, 2.22e-16, 0.8788, 0.08333, 0.8485, 0.08333, 0.8485, 0.08333, 0.8788, 0.08333, 0.8788, 0.1667, 0.8485, 0.1667, 0.8485, 0.1667, 0.8788, 0.1667, 0.8788, 0.25, 0.8485, 0.25, 0.8485, 0.25, 0.8788, 0.25, 0.8788, 0.3333, 0.8485, 0.3333, 0.8485, 0.3333, 0.8788, 0.3333, 0.8788, 0.4167, 0.8485, 0.4167, 0.8485, 0.4167, 0.8788, 0.4167, 0.8788, 0.5, 0.8485, 0.5, 0.8788, 0.5, 0.9091, 0.5, 0.9091, 0.5833, 0.8788, 0.5833, 0.8788, 0.5833, 0.9091, 0.5833, 0.9091, 0.6667, 0.8788, 0.6667, 0.8788, 0.6667, 0.9091, 0.6667, 0.9091, 0.75, 0.8788, 0.75, 0.8788, 0.75, 0.9091, 0.75, 0.9091, 0.8333, 0.8788, 0.8333, 0.8788, 0.8333, 0.9091, 0.8333, 0.9091, 0.9167, 0.8788, 0.9167, 0.8788, 0.9167, 0.9091, 0.9167, 0.9091, 1.0, 0.8788, 1.0, 0.8788, 2.22e-16, 0.9091, 2.22e-16, 0.9091, 0.08333, 0.8788, 0.08333, 0.8788, 0.08333, 0.9091, 0.08333, 0.9091, 0.1667, 0.8788, 0.1667, 0.8788, 0.1667, 0.9091, 0.1667, 0.9091, 0.25, 0.8788, 0.25, 0.8788, 0.25, 0.9091, 0.25, 0.9091, 0.3333, 0.8788, 0.3333, 0.8788, 0.3333, 0.9091, 0.3333, 0.9091, 0.4167, 0.8788, 0.4167, 0.8788, 0.4167, 0.9091, 0.4167, 0.9091, 0.5, 0.8788, 0.5, 0.9091, 0.5, 0.9394, 0.5, 0.9394, 0.5833, 0.9091, 0.5833, 0.9091, 0.5833, 0.9394, 0.5833, 0.9394, 0.6667, 0.9091, 0.6667, 0.9091, 0.6667, 0.9394, 0.6667, 0.9394, 0.75, 0.9091, 0.75, 0.9091, 0.75, 0.9394, 0.75, 0.9394, 0.8333, 0.9091, 0.8333, 0.9091, 0.8333, 0.9394, 0.8333, 0.9394, 0.9167, 0.9091, 0.9167, 0.9091, 0.9167, 0.9394, 0.9167, 0.9394, 1.0, 0.9091, 1.0, 0.9091, 2.22e-16, 0.9394, 2.22e-16, 0.9394, 0.08333, 0.9091, 0.08333, 0.9091, 0.08333, 0.9394, 0.08333, 0.9394, 0.1667, 0.9091, 0.1667, 0.9091, 0.1667, 0.9394, 0.1667, 0.9394, 0.25, 0.9091, 0.25, 0.9091, 0.25, 0.9394, 0.25, 0.9394, 0.3333, 0.9091, 0.3333, 0.9091, 0.3333, 0.9394, 0.3333, 0.9394, 0.4167, 0.9091, 0.4167, 0.9091, 0.4167, 0.9394, 0.4167, 0.9394, 0.5, 0.9091, 0.5, 0.9394, 0.5, 0.9697, 0.5, 0.9697, 0.5833, 0.9394, 0.5833, 0.9394, 0.5833, 0.9697, 0.5833, 0.9697, 0.6667, 0.9394, 0.6667, 0.9394, 0.6667, 0.9697, 0.6667, 0.9697, 0.75, 0.9394, 0.75, 0.9394, 0.75, 0.9697, 0.75, 0.9697, 0.8333, 0.9394, 0.8333, 0.9394, 0.8333, 0.9697, 0.8333, 0.9697, 0.9167, 0.9394, 0.9167, 0.9394, 0.9167, 0.9697, 0.9167, 0.9697, 1.0, 0.9394, 1.0, 0.9394, 2.22e-16, 0.9697, 2.22e-16, 0.9697, 0.08333, 0.9394, 0.08333, 0.9394, 0.08333, 0.9697, 0.08333, 0.9697, 0.1667, 0.9394, 0.1667, 0.9394, 0.1667, 0.9697, 0.1667, 0.9697, 0.25, 0.9394, 0.25, 0.9394, 0.25, 0.9697, 0.25, 0.9697, 0.3333, 0.9394, 0.3333, 0.9394, 0.3333, 0.9697, 0.3333, 0.9697, 0.4167, 0.9394, 0.4167, 0.9394, 0.4167, 0.9697, 0.4167, 0.9697, 0.5, 0.9394, 0.5, 0.9697, 0.5, 1.0, 0.5, 1.0, 0.5833, 0.9697, 0.5833, 0.9697, 0.5833, 1.0, 0.5833, 1.0, 0.6667, 0.9697, 0.6667, 0.9697, 0.6667, 1.0, 0.6667, 1.0, 0.75, 0.9697, 0.75, 0.9697, 0.75, 1.0, 0.75, 1.0, 0.8333, 0.9697, 0.8333, 0.9697, 0.8333, 1.0, 0.8333, 1.0, 0.9167, 0.9697, 0.9167, 0.9697, 0.9167, 1.0, 0.9167, 1.0, 1.0, 0.9697, 1.0, 0.9697, 2.22e-16, 1.0, 2.22e-16, 1.0, 0.08333, 0.9697, 0.08333, 0.9697, 0.08333, 1.0, 0.08333, 1.0, 0.1667, 0.9697, 0.1667, 0.9697, 0.1667, 1.0, 0.1667, 1.0, 0.25, 0.9697, 0.25, 0.9697, 0.25, 1.0, 0.25, 1.0, 0.3333, 0.9697, 0.3333, 0.9697, 0.3333, 1.0, 0.3333, 1.0, 0.4167, 0.9697, 0.4167, 0.9697, 0.4167, 1.0, 0.4167, 1.0, 0.5, 0.9697, 0.5, -4.441e-16, 0.5, 0.0303, 0.5, 0.0303, 0.5833, -4.441e-16, 0.5833, -4.441e-16, 0.5833, 0.0303, 0.5833, 0.0303, 0.6667, -4.441e-16, 0.6667, -4.441e-16, 0.6667, 0.0303, 0.6667, 0.0303, 0.75, -4.441e-16, 0.75, -4.441e-16, 0.75, 0.0303, 0.75, 0.0303, 0.8333, -4.441e-16, 0.8333, -4.441e-16, 0.8333, 0.0303, 0.8333, 0.0303, 0.9167, -4.441e-16, 0.9167, -4.441e-16, 0.9167, 0.0303, 0.9167, 0.0303, 1.0, -4.441e-16, 1.0, -4.441e-16, 2.22e-16, 0.0303, 2.22e-16, 0.0303, 0.08333, -4.441e-16, 0.08333, -4.441e-16, 0.08333, 0.0303, 0.08333, 0.0303, 0.1667, -4.441e-16, 0.1667, -4.441e-16, 0.1667, 0.0303, 0.1667, 0.0303, 0.25, -4.441e-16, 0.25, -4.441e-16, 0.25, 0.0303, 0.25, 0.0303, 0.3333, -4.441e-16, 0.3333, -4.441e-16, 0.3333, 0.0303, 0.3333, 0.0303, 0.4167, -4.441e-16, 0.4167, -4.441e-16, 0.4167, 0.0303, 0.4167, 0.0303, 0.5, -4.441e-16, 0.5, 0.0303, 0.5, 0.06061, 0.5, 0.06061, 0.5833, 0.0303, 0.5833, 0.0303, 0.5833, 0.06061, 0.5833, 0.06061, 0.6667, 0.0303, 0.6667, 0.0303, 0.6667, 0.06061, 0.6667, 0.06061, 0.75, 0.0303, 0.75, 0.0303, 0.75, 0.06061, 0.75, 0.06061, 0.8333, 0.0303, 0.8333, 0.0303, 0.8333, 0.06061, 0.8333, 0.06061, 0.9167, 0.0303, 0.9167, 0.0303, 0.9167, 0.06061, 0.9167, 0.06061, 1.0, 0.0303, 1.0, 0.0303, 2.22e-16, 0.06061, 2.22e-16, 0.06061, 0.08333, 0.0303, 0.08333, 0.0303, 0.08333, 0.06061, 0.08333, 0.06061, 0.1667, 0.0303, 0.1667, 0.0303, 0.1667, 0.06061, 0.1667, 0.06061, 0.25, 0.0303, 0.25, 0.0303, 0.25, 0.06061, 0.25, 0.06061, 0.3333, 0.0303, 0.3333, 0.0303, 0.3333, 0.06061, 0.3333, 0.06061, 0.4167, 0.0303, 0.4167, 0.0303, 0.4167, 0.06061, 0.4167, 0.06061, 0.5, 0.0303, 0.5, 0.06061, 0.5, 0.09091, 0.5, 0.09091, 0.5833, 0.06061, 0.5833, 0.06061, 0.5833, 0.09091, 0.5833, 0.09091, 0.6667, 0.06061, 0.6667, 0.06061, 0.6667, 0.09091, 0.6667, 0.09091, 0.75, 0.06061, 0.75, 0.06061, 0.75, 0.09091, 0.75, 0.09091, 0.8333, 0.06061, 0.8333, 0.06061, 0.8333, 0.09091, 0.8333, 0.09091, 0.9167, 0.06061, 0.9167, 0.06061, 0.9167, 0.09091, 0.9167, 0.09091, 1.0, 0.06061, 1.0, 0.06061, 2.22e-16, 0.09091, 2.22e-16, 0.09091, 0.08333, 0.06061, 0.08333, 0.06061, 0.08333, 0.09091, 0.08333, 0.09091, 0.1667, 0.06061, 0.1667, 0.06061, 0.1667, 0.09091, 0.1667, 0.09091, 0.25, 0.06061, 0.25, 0.06061, 0.25, 0.09091, 0.25, 0.09091, 0.3333, 0.06061, 0.3333, 0.06061, 0.3333, 0.09091, 0.3333, 0.09091, 0.4167, 0.06061, 0.4167, 0.06061, 0.4167, 0.09091, 0.4167, 0.09091, 0.5, 0.06061, 0.5, 0.09091, 0.5, 0.1212, 0.5, 0.1212, 0.5833, 0.09091, 0.5833, 0.09091, 0.5833, 0.1212, 0.5833, 0.1212, 0.6667, 0.09091, 0.6667, 0.09091, 0.6667, 0.1212, 0.6667, 0.1212, 0.75, 0.09091, 0.75, 0.09091, 0.75, 0.1212, 0.75, 0.1212, 0.8333, 0.09091, 0.8333, 0.09091, 0.8333, 0.1212, 0.8333, 0.1212, 0.9167, 0.09091, 0.9167, 0.09091, 0.9167, 0.1212, 0.9167, 0.1212, 1.0, 0.09091, 1.0, 0.09091, 2.22e-16, 0.1212, 2.22e-16, 0.1212, 0.08333, 0.09091, 0.08333, 0.09091, 0.08333, 0.1212, 0.08333, 0.1212, 0.1667, 0.09091, 0.1667, 0.09091, 0.1667, 0.1212, 0.1667, 0.1212, 0.25, 0.09091, 0.25, 0.09091, 0.25, 0.1212, 0.25, 0.1212, 0.3333, 0.09091, 0.3333, 0.09091, 0.3333, 0.1212, 0.3333, 0.1212, 0.4167, 0.09091, 0.4167, 0.09091, 0.4167, 0.1212, 0.4167, 0.1212, 0.5, 0.09091, 0.5, 0.1212, 0.5, 0.1515, 0.5, 0.1515, 0.5833, 0.1212, 0.5833, 0.1212, 0.5833, 0.1515, 0.5833, 0.1515, 0.6667, 0.1212, 0.6667, 0.1212, 0.6667, 0.1515, 0.6667, 0.1515, 0.75, 0.1212, 0.75, 0.1212, 0.75, 0.1515, 0.75, 0.1515, 0.8333, 0.1212, 0.8333, 0.1212, 0.8333, 0.1515, 0.8333, 0.1515, 0.9167, 0.1212, 0.9167, 0.1212, 0.9167, 0.1515, 0.9167, 0.1515, 1.0, 0.1212, 1.0, 0.1212, 2.22e-16, 0.1515, 2.22e-16, 0.1515, 0.08333, 0.1212, 0.08333, 0.1212, 0.08333, 0.1515, 0.08333, 0.1515, 0.1667, 0.1212, 0.1667, 0.1212, 0.1667, 0.1515, 0.1667, 0.1515, 0.25, 0.1212, 0.25, 0.1212, 0.25, 0.1515, 0.25, 0.1515, 0.3333, 0.1212, 0.3333, 0.1212, 0.3333, 0.1515, 0.3333, 0.1515, 0.4167, 0.1212, 0.4167, 0.1212, 0.4167, 0.1515, 0.4167, 0.1515, 0.5, 0.1212, 0.5, 0.1515, 0.5, 0.1818, 0.5, 0.1818, 0.5833, 0.1515, 0.5833, 0.1515, 0.5833, 0.1818, 0.5833, 0.1818, 0.6667, 0.1515, 0.6667, 0.1515, 0.6667, 0.1818, 0.6667, 0.1818, 0.75, 0.1515, 0.75, 0.1515, 0.75, 0.1818, 0.75, 0.1818, 0.8333, 0.1515, 0.8333, 0.1515, 0.8333, 0.1818, 0.8333, 0.1818, 0.9167, 0.1515, 0.9167, 0.1515, 0.9167, 0.1818, 0.9167, 0.1818, 1.0, 0.1515, 1.0, 0.1515, 2.22e-16, 0.1818, 2.22e-16, 0.1818, 0.08333, 0.1515, 0.08333, 0.1515, 0.08333, 0.1818, 0.08333, 0.1818, 0.1667, 0.1515, 0.1667, 0.1515, 0.1667, 0.1818, 0.1667, 0.1818, 0.25, 0.1515, 0.25, 0.1515, 0.25, 0.1818, 0.25, 0.1818, 0.3333, 0.1515, 0.3333, 0.1515, 0.3333, 0.1818, 0.3333, 0.1818, 0.4167, 0.1515, 0.4167, 0.1515, 0.4167, 0.1818, 0.4167, 0.1818, 0.5, 0.1515, 0.5, 0.1818, 0.5, 0.2121, 0.5, 0.2121, 0.5833, 0.1818, 0.5833, 0.1818, 0.5833, 0.2121, 0.5833, 0.2121, 0.6667, 0.1818, 0.6667, 0.1818, 0.6667, 0.2121, 0.6667, 0.2121, 0.75, 0.1818, 0.75, 0.1818, 0.75, 0.2121, 0.75, 0.2121, 0.8333, 0.1818, 0.8333, 0.1818, 0.8333, 0.2121, 0.8333, 0.2121, 0.9167, 0.1818, 0.9167, 0.1818, 0.9167, 0.2121, 0.9167, 0.2121, 1.0, 0.1818, 1.0, 0.1818, 2.22e-16, 0.2121, 2.22e-16, 0.2121, 0.08333, 0.1818, 0.08333, 0.1818, 0.08333, 0.2121, 0.08333, 0.2121, 0.1667, 0.1818, 0.1667, 0.1818, 0.1667, 0.2121, 0.1667, 0.2121, 0.25, 0.1818, 0.25, 0.1818, 0.25, 0.2121, 0.25, 0.2121, 0.3333, 0.1818, 0.3333, 0.1818, 0.3333, 0.2121, 0.3333, 0.2121, 0.4167, 0.1818, 0.4167, 0.1818, 0.4167, 0.2121, 0.4167, 0.2121, 0.5, 0.1818, 0.5, 0.2121, 0.5, 0.2424, 0.5, 0.2424, 0.5833, 0.2121, 0.5833, 0.2121, 0.5833, 0.2424, 0.5833, 0.2424, 0.6667, 0.2121, 0.6667, 0.2121, 0.6667, 0.2424, 0.6667, 0.2424, 0.75, 0.2121, 0.75, 0.2121, 0.75, 0.2424, 0.75, 0.2424, 0.8333, 0.2121, 0.8333, 0.2121, 0.8333, 0.2424, 0.8333, 0.2424, 0.9167, 0.2121, 0.9167, 0.2121, 0.9167, 0.2424, 0.9167, 0.2424, 1.0, 0.2121, 1.0, 0.2121, 2.22e-16, 0.2424, 2.22e-16, 0.2424, 0.08333, 0.2121, 0.08333, 0.2121, 0.08333, 0.2424, 0.08333, 0.2424, 0.1667, 0.2121, 0.1667, 0.2121, 0.1667, 0.2424, 0.1667, 0.2424, 0.25, 0.2121, 0.25, 0.2121, 0.25, 0.2424, 0.25, 0.2424, 0.3333, 0.2121, 0.3333, 0.2121, 0.3333, 0.2424, 0.3333, 0.2424, 0.4167, 0.2121, 0.4167, 0.2121, 0.4167, 0.2424, 0.4167, 0.2424, 0.5, 0.2121, 0.5, 0.2424, 0.5, 0.2727, 0.5, 0.2727, 0.5833, 0.2424, 0.5833, 0.2424, 0.5833, 0.2727, 0.5833, 0.2727, 0.6667, 0.2424, 0.6667, 0.2424, 0.6667, 0.2727, 0.6667, 0.2727, 0.75, 0.2424, 0.75, 0.2424, 0.75, 0.2727, 0.75, 0.2727, 0.8333, 0.2424, 0.8333, 0.2424, 0.8333, 0.2727, 0.8333, 0.2727, 0.9167, 0.2424, 0.9167, 0.2424, 0.9167, 0.2727, 0.9167, 0.2727, 1.0, 0.2424, 1.0, 0.2424, 2.22e-16, 0.2727, 2.22e-16, 0.2727, 0.08333, 0.2424, 0.08333, 0.2424, 0.08333, 0.2727, 0.08333, 0.2727, 0.1667, 0.2424, 0.1667, 0.2424, 0.1667, 0.2727, 0.1667, 0.2727, 0.25, 0.2424, 0.25, 0.2424, 0.25, 0.2727, 0.25, 0.2727, 0.3333, 0.2424, 0.3333, 0.2424, 0.3333, 0.2727, 0.3333, 0.2727, 0.4167, 0.2424, 0.4167, 0.2424, 0.4167, 0.2727, 0.4167, 0.2727, 0.5, 0.2424, 0.5, 0.2727, 0.5, 0.303, 0.5, 0.303, 0.5833, 0.2727, 0.5833, 0.2727, 0.5833, 0.303, 0.5833, 0.303, 0.6667, 0.2727, 0.6667, 0.2727, 0.6667, 0.303, 0.6667, 0.303, 0.75, 0.2727, 0.75, 0.2727, 0.75, 0.303, 0.75, 0.303, 0.8333, 0.2727, 0.8333, 0.2727, 0.8333, 0.303, 0.8333, 0.303, 0.9167, 0.2727, 0.9167, 0.2727, 0.9167, 0.303, 0.9167, 0.303, 1.0, 0.2727, 1.0, 0.2727, 2.22e-16, 0.303, 2.22e-16, 0.303, 0.08333, 0.2727, 0.08333, 0.2727, 0.08333, 0.303, 0.08333, 0.303, 0.1667, 0.2727, 0.1667, 0.2727, 0.1667, 0.303, 0.1667, 0.303, 0.25, 0.2727, 0.25, 0.2727, 0.25, 0.303, 0.25, 0.303, 0.3333, 0.2727, 0.3333, 0.2727, 0.3333, 0.303, 0.3333, 0.303, 0.4167, 0.2727, 0.4167, 0.2727, 0.4167, 0.303, 0.4167, 0.303, 0.5, 0.2727, 0.5, 0.303, 0.5, 0.3333, 0.5, 0.3333, 0.5833, 0.303, 0.5833, 0.303, 0.5833, 0.3333, 0.5833, 0.3333, 0.6667, 0.303, 0.6667, 0.303, 0.6667, 0.3333, 0.6667, 0.3333, 0.75, 0.303, 0.75, 0.303, 0.75, 0.3333, 0.75, 0.3333, 0.8333, 0.303, 0.8333, 0.303, 0.8333, 0.3333, 0.8333, 0.3333, 0.9167, 0.303, 0.9167, 0.303, 0.9167, 0.3333, 0.9167, 0.3333, 1.0, 0.303, 1.0, 0.303, 2.22e-16, 0.3333, 2.22e-16, 0.3333, 0.08333, 0.303, 0.08333, 0.303, 0.08333, 0.3333, 0.08333, 0.3333, 0.1667, 0.303, 0.1667, 0.303, 0.1667, 0.3333, 0.1667, 0.3333, 0.25, 0.303, 0.25, 0.303, 0.25, 0.3333, 0.25, 0.3333, 0.3333, 0.303, 0.3333, 0.303, 0.3333, 0.3333, 0.3333, 0.3333, 0.4167, 0.303, 0.4167, 0.303, 0.4167, 0.3333, 0.4167, 0.3333, 0.5, 0.303, 0.5, 0.3333, 0.5, 0.3636, 0.5, 0.3636, 0.5833, 0.3333, 0.5833, 0.3333, 0.5833, 0.3636, 0.5833, 0.3636, 0.6667, 0.3333, 0.6667, 0.3333, 0.6667, 0.3636, 0.6667, 0.3636, 0.75, 0.3333, 0.75, 0.3333, 0.75, 0.3636, 0.75, 0.3636, 0.8333, 0.3333, 0.8333, 0.3333, 0.8333, 0.3636, 0.8333, 0.3636, 0.9167, 0.3333, 0.9167, 0.3333, 0.9167, 0.3636, 0.9167, 0.3636, 1.0, 0.3333, 1.0, 0.3333, 2.22e-16, 0.3636, 2.22e-16, 0.3636, 0.08333, 0.3333, 0.08333, 0.3333, 0.08333, 0.3636, 0.08333, 0.3636, 0.1667, 0.3333, 0.1667, 0.3333, 0.1667, 0.3636, 0.1667, 0.3636, 0.25, 0.3333, 0.25, 0.3333, 0.25, 0.3636, 0.25, 0.3636, 0.3333, 0.3333, 0.3333, 0.3333, 0.3333, 0.3636, 0.3333, 0.3636, 0.4167, 0.3333, 0.4167, 0.3333, 0.4167, 0.3636, 0.4167, 0.3636, 0.5, 0.3333, 0.5, 0.3636, 0.5, 0.3939, 0.5, 0.3939, 0.5833, 0.3636, 0.5833, 0.3636, 0.5833, 0.3939, 0.5833, 0.3939, 0.6667, 0.3636, 0.6667, 0.3636, 0.6667, 0.3939, 0.6667, 0.3939, 0.75, 0.3636, 0.75, 0.3636, 0.75, 0.3939, 0.75, 0.3939, 0.8333, 0.3636, 0.8333, 0.3636, 0.8333, 0.3939, 0.8333, 0.3939, 0.9167, 0.3636, 0.9167, 0.3636, 0.9167, 0.3939, 0.9167, 0.3939, 1.0, 0.3636, 1.0, 0.3636, 2.22e-16, 0.3939, 2.22e-16, 0.3939, 0.08333, 0.3636, 0.08333, 0.3636, 0.08333, 0.3939, 0.08333, 0.3939, 0.1667, 0.3636, 0.1667, 0.3636, 0.1667, 0.3939, 0.1667, 0.3939, 0.25, 0.3636, 0.25, 0.3636, 0.25, 0.3939, 0.25, 0.3939, 0.3333, 0.3636, 0.3333, 0.3636, 0.3333, 0.3939, 0.3333, 0.3939, 0.4167, 0.3636, 0.4167, 0.3636, 0.4167, 0.3939, 0.4167, 0.3939, 0.5, 0.3636, 0.5, 0.3939, 0.5, 0.4242, 0.5, 0.4242, 0.5833, 0.3939, 0.5833, 0.3939, 0.5833, 0.4242, 0.5833, 0.4242, 0.6667, 0.3939, 0.6667, 0.3939, 0.6667, 0.4242, 0.6667, 0.4242, 0.75, 0.3939, 0.75, 0.3939, 0.75, 0.4242, 0.75, 0.4242, 0.8333, 0.3939, 0.8333, 0.3939, 0.8333, 0.4242, 0.8333, 0.4242, 0.9167, 0.3939, 0.9167, 0.3939, 0.9167, 0.4242, 0.9167, 0.4242, 1.0, 0.3939, 1.0, 0.3939, 2.22e-16, 0.4242, 2.22e-16, 0.4242, 0.08333, 0.3939, 0.08333, 0.3939, 0.08333, 0.4242, 0.08333, 0.4242, 0.1667, 0.3939, 0.1667, 0.3939, 0.1667, 0.4242, 0.1667, 0.4242, 0.25, 0.3939, 0.25, 0.3939, 0.25, 0.4242, 0.25, 0.4242, 0.3333, 0.3939, 0.3333, 0.3939, 0.3333, 0.4242, 0.3333, 0.4242, 0.4167, 0.3939, 0.4167, 0.3939, 0.4167, 0.4242, 0.4167, 0.4242, 0.5, 0.3939, 0.5, 0.4242, 0.5, 0.4545, 0.5, 0.4545, 0.5833, 0.4242, 0.5833, 0.4242, 0.5833, 0.4545, 0.5833, 0.4545, 0.6667, 0.4242, 0.6667, 0.4242, 0.6667, 0.4545, 0.6667, 0.4545, 0.75, 0.4242, 0.75, 0.4242, 0.75, 0.4545, 0.75, 0.4545, 0.8333, 0.4242, 0.8333, 0.4242, 0.8333, 0.4545, 0.8333, 0.4545, 0.9167, 0.4242, 0.9167, 0.4242, 0.9167, 0.4545, 0.9167, 0.4545, 1.0, 0.4242, 1.0, 0.4242, 2.22e-16, 0.4545, 2.22e-16, 0.4545, 0.08333, 0.4242, 0.08333, 0.4242, 0.08333, 0.4545, 0.08333, 0.4545, 0.1667, 0.4242, 0.1667, 0.4242, 0.1667, 0.4545, 0.1667, 0.4545, 0.25, 0.4242, 0.25, 0.4242, 0.25, 0.4545, 0.25, 0.4545, 0.3333, 0.4242, 0.3333, 0.4242, 0.3333, 0.4545, 0.3333, 0.4545, 0.4167, 0.4242, 0.4167, 0.4242, 0.4167, 0.4545, 0.4167, 0.4545, 0.5, 0.4242, 0.5, 0.4545, 0.5, 0.4848, 0.5, 0.4848, 0.5833, 0.4545, 0.5833, 0.4545, 0.5833, 0.4848, 0.5833, 0.4848, 0.6667, 0.4545, 0.6667, 0.4545, 0.6667, 0.4848, 0.6667, 0.4848, 0.75, 0.4545, 0.75, 0.4545, 0.75, 0.4848, 0.75, 0.4848, 0.8333, 0.4545, 0.8333, 0.4545, 0.8333, 0.4848, 0.8333, 0.4848, 0.9167, 0.4545, 0.9167, 0.4545, 0.9167, 0.4848, 0.9167, 0.4848, 1.0, 0.4545, 1.0, 0.4545, 2.22e-16, 0.4848, 2.22e-16, 0.4848, 0.08333, 0.4545, 0.08333, 0.4545, 0.08333, 0.4848, 0.08333, 0.4848, 0.1667, 0.4545, 0.1667, 0.4545, 0.1667, 0.4848, 0.1667, 0.4848, 0.25, 0.4545, 0.25, 0.4545, 0.25, 0.4848, 0.25, 0.4848, 0.3333, 0.4545, 0.3333, 0.4545, 0.3333, 0.4848, 0.3333, 0.4848, 0.4167, 0.4545, 0.4167, 0.4545, 0.4167, 0.4848, 0.4167, 0.4848, 0.5, 0.4545, 0.5, 0.4848, 0.5, 0.5152, 0.5, 0.5152, 0.5833, 0.4848, 0.5833, 0.4848, 0.5833, 0.5152, 0.5833, 0.5152, 0.6667, 0.4848, 0.6667, 0.4848, 0.6667, 0.5152, 0.6667, 0.5152, 0.75, 0.4848, 0.75, 0.4848, 0.75, 0.5152, 0.75, 0.5152, 0.8333, 0.4848, 0.8333, 0.4848, 0.8333, 0.5152, 0.8333, 0.5152, 0.9167, 0.4848, 0.9167, 0.4848, 0.9167, 0.5152, 0.9167, 0.5152, 1.0, 0.4848, 1.0, 0.4848, 2.22e-16, 0.5152, 2.22e-16, 0.5152, 0.08333, 0.4848, 0.08333, 0.4848, 0.08333, 0.5152, 0.08333, 0.5152, 0.1667, 0.4848, 0.1667, 0.4848, 0.1667, 0.5152, 0.1667, 0.5152, 0.25, 0.4848, 0.25, 0.4848, 0.25, 0.5152, 0.25, 0.5152, 0.3333, 0.4848, 0.3333, 0.4848, 0.3333, 0.5152, 0.3333, 0.5152, 0.4167, 0.4848, 0.4167, 0.4848, 0.4167, 0.5152, 0.4167, 0.5152, 0.5, 0.4848, 0.5])
me_torus_001.use_remesh_fix_poles = True
me_torus_001.use_remesh_preserve_attributes = False
me_torus_001.use_mirror_vertex_groups = False
me_torus_001.update()

# ---- objects
ob_light = bpy.data.objects.new('Light', light_light)
ob_camera = bpy.data.objects.new('Camera', cam_camera)
ob_torus_001 = bpy.data.objects.new('Torus.001', me_torus_001)

# ---- transforms, parenting, visibility, modifiers, constraints
ob_light.location = (4.076, 1.005, 5.904)
ob_light.rotation_euler = (0.6503, 0.05522, 1.866)
ob_light.lock_rotations_4d = False
ob_light.empty_display_type = 'ARROWS'
ob_light.color = (0.0, 0.0, 0.0, 0.0)
ob_light.lineart.crease_threshold = 0.0
ob_camera.location = (7.359, -6.926, 4.958)
ob_camera.rotation_euler = (1.109, 0.0, 0.8149)
ob_camera.lock_rotations_4d = False
ob_camera.empty_display_type = 'ARROWS'
ob_camera.color = (0.0, 0.0, 0.0, 0.0)
ob_camera.display_type = 'WIRE'
ob_camera.lineart.crease_threshold = 0.0
ob_torus_001.location = (0.0, 0.0, 0.0)
ob_torus_001.scale = (0.9862, 1.0, 1.0)
ob_torus_001.lineart.crease_threshold = 0.0

# ---- collection membership
col_collection.objects.link(ob_light)
col_collection.objects.link(ob_camera)
col_collection.objects.link(ob_torus_001)

# ---- scene / render settings (as saved in the file)
scene.camera = ob_camera
scene.frame_start = 1; scene.frame_end = 250; scene.frame_set(111)
scene.render.engine = 'BLENDER_EEVEE_NEXT'
scene.cycles.use_denoising = False
scene.cycles.samples = 128
scene.cycles.sampling_pattern = 'TABULATED_SOBOL'
scene.cycles.use_adaptive_sampling = False
scene.cycles.use_light_tree = False
scene.view_settings.view_transform = 'Filmic'
bpy.context.view_layer.update()
